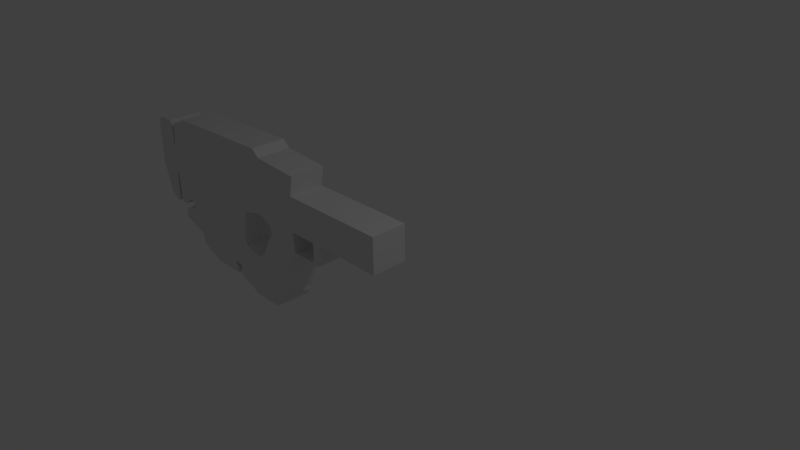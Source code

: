 # Source: rifle.blend  (saved by Blender 2.74.0; exported with 4.5.12 LTS)
import bpy
from mathutils import Matrix  # noqa: F401  (used for matrix-valued properties, if any)

bpy.ops.wm.read_factory_settings(use_empty=True)
scene = bpy.context.scene
scene.name = 'Scene'

# ---- collections
col_collection_1 = bpy.data.collections.new('Collection 1'); scene.collection.children.link(col_collection_1)

# ---- world
world_world = bpy.data.worlds.new('World'); scene.world = world_world
world_world.color = (0.05088, 0.05088, 0.05088)
world_world.use_sun_shadow = False
world_world.sun_shadow_jitter_overblur = 0.0
world_world.cycles.sampling_method = 'MANUAL'
world_world.cycles.sample_map_resolution = 256

# ---- cameras
cam_camera = bpy.data.cameras.new('Camera')
cam_camera.clip_end = 100.0
cam_camera.lens = 35.0
cam_camera.sensor_width = 32.0
cam_camera.sensor_height = 18.0
cam_camera.ortho_scale = 7.314
cam_camera.dof.focus_distance = 0.0
cam_camera.dof.aperture_fstop = 128.0

# ---- lights
light_lamp = bpy.data.lights.new('Lamp', 'POINT')
light_lamp.transmission_factor = 0.0
light_lamp.cutoff_distance = 30.0
light_lamp.energy = 100.0
light_lamp.shadow_buffer_clip_start = 1.001
light_lamp.shadow_soft_size = 0.1
light_lamp.shadow_maximum_resolution = 0.006
light_lamp.use_absolute_resolution = True
light_lamp.cycles.use_multiple_importance_sampling = False

# ---- meshes
me_cube_001 = bpy.data.meshes.new('Cube.001')
me_cube_001.from_pydata([(0.302, -0.2705, 0.4519), (0.302, -0.2705, -0.0899), (-4.372, -0.2705, 0.4519), (-4.372, -0.2705, -0.0899), (0.302, 0.0003676, -0.0899), (0.302, 0.0003676, 0.4519), (-4.372, 0.0003676, -0.0899), (-4.372, 0.0003676, 0.4519), (-4.113, -0.2705, -0.0899), (-4.113, -0.2705, 0.4519), (-4.113, 0.0003676, -0.0899), (-4.113, 0.0003676, 0.4519), (-4.233, -0.2705, 0.4519), (-4.233, 0.0003676, 0.4519), (-4.233, -0.2705, -0.0899), (-4.233, 0.0003676, -0.0899), (-2.198, -0.2705, -0.0899), (-2.198, 0.0003676, -0.0899), (-2.198, -0.2705, 0.4519), (-2.198, 0.0003676, 0.4519), (-2.083, -0.2705, -0.0899), (-2.083, 0.0003676, -0.0899), (-2.083, -0.2705, 0.4519), (-2.083, 0.0003676, 0.4519), (-4.339, -0.2705, 0.723), (-4.339, 0.0003676, 0.723), (-4.113, -0.2705, 0.7712), (-4.113, 0.0003676, 0.7712), (-4.233, -0.2705, 0.7648), (-4.233, 0.0003676, 0.7648), (-2.198, -0.2705, 0.9151), (-2.198, 0.0003676, 0.9151), (-2.069, -0.2705, 0.81), (-2.069, 0.0003676, 0.81), (-4.064, -0.2705, 0.4519), (-4.064, 0.0003676, 0.4519), (-4.064, -0.2705, -0.0899), (-4.064, 0.0003676, -0.0899), (-4.064, -0.2705, 0.8614), (-4.064, 0.0003676, 0.8614), (-2.588, -0.2705, -0.0899), (-2.588, 0.0003676, -0.0899), (-2.588, -0.2705, 0.4519), (-2.588, 0.0003676, 0.4519), (-2.588, -0.2705, 0.9039), (-2.588, 0.0003676, 0.9039), (-4.358, -0.2705, -0.5964), (-4.358, 0.0003676, -0.5964), (-4.113, -0.2705, -0.5104), (-4.113, 0.0003676, -0.5104), (-4.233, -0.2705, -0.5975), (-4.233, 0.0003676, -0.5975), (-4.064, -0.2705, -0.4892), (-4.064, 0.0003676, -0.4892), (-2.588, -0.2705, -0.5041), (-2.588, 0.0003676, -0.5041), (-3.984, -0.2705, 0.4519), (-3.984, 0.0003676, 0.4519), (-3.984, -0.2705, 0.8637), (-3.984, 0.0003676, 0.8637), (-3.984, -0.2705, -0.0899), (-3.984, 0.0003676, -0.0899), (-3.984, -0.2705, -0.49), (-3.984, 0.0003676, -0.49), (-2.573, -0.2705, -0.7262), (-2.573, 0.0003676, -0.7262), (-3.989, -0.2705, -0.9335), (-3.989, 0.0003676, -0.9335), (-3.986, -0.2705, -0.5991), (-3.986, 0.0003676, -0.5991), (-3.987, 0.0003676, -0.7266), (-3.987, -0.2705, -0.7266), (-3.986, -0.2705, -0.6698), (-3.986, 0.0003676, -0.6698), (-4.258, -0.2705, -0.8423), (-4.258, 0.0003676, -0.8423), (-4.072, -0.2705, -0.601), (-4.072, 0.0003676, -0.601), (-4.258, 0.0003676, -0.7238), (-4.258, -0.2705, -0.7238), (-4.206, -0.2705, -0.667), (-4.206, 0.0003676, -0.667), (-3.802, -0.2705, -1.16), (-3.802, 0.0003676, -1.16), (-3.291, -0.2705, -0.9322), (-3.291, 0.0003676, -0.9322), (-3.407, -0.2705, -1.326), (-3.805, 0.0003676, -0.9938), (-3.805, -0.2705, -0.9938), (-3.407, 0.0003676, -1.326), (-2.315, 0.0003676, -0.8119), (-2.315, -0.2705, -0.8119), (-3.29, 0.0003676, -1.029), (-3.29, -0.2705, -1.029), (-2.916, -0.2705, -0.9315), (-2.916, 0.0003676, -0.9315), (-2.916, -0.2705, -1.125), (-2.916, 0.0003676, -1.125), (-2.916, 0.0003676, -1.028), (-2.916, -0.2705, -1.028), (-2.864, -0.2705, -1.327), (-2.864, 0.0003676, -1.327), (-2.863, -0.2705, -1.236), (-2.863, 0.0003676, -1.236), (-2.918, 0.0003676, -1.181), (-2.918, -0.2705, -1.181), (-3.138, 0.0003676, -1.327), (-3.138, -0.2705, -1.327), (-2.783, -0.2705, -0.9312), (-2.783, 0.0003676, -0.9312), (-2.782, -0.2705, -1.17), (-2.782, 0.0003676, -1.17), (-2.783, -0.2705, -1.028), (-2.783, 0.0003676, -1.028), (-2.376, -0.2705, -1.49), (-2.376, 0.0003676, -1.49), (-2.782, -0.2705, -1.327), (-2.782, 0.0003676, -1.327), (-2.203, 0.0003676, -0.7974), (-2.203, -0.2705, -0.7974), (-2.054, -0.2705, -1.496), (-2.054, 0.0003676, -1.496), (-2.13, 0.0003676, -0.7134), (-1.875, 0.0003676, -1.493), (-2.13, -0.2705, -0.7134), (-1.875, -0.2705, -1.493), (-1.543, 0.0003676, -0.8124), (-1.787, -0.2705, -1.386), (-1.787, 0.0003676, -1.386), (-2.069, 0.0003676, -0.6057), (-2.069, -0.2705, -0.6057), (-1.785, -0.2705, -1.32), (-1.785, 0.0003676, -1.32), (-2.033, 0.0003676, -0.5402), (-2.033, -0.2705, -0.5402), (-1.307, 0.0003676, 0.7597), (-1.307, -0.2705, 0.7597), (-0.9271, 0.0003675, -0.3517), (-0.9271, -0.2705, -0.3517), (-0.8715, 0.0003675, -0.4395), (-2.528, -0.2705, -0.1668), (-2.528, 0.0003676, -0.1668), (-1.889, 0.0003675, -0.2491), (-1.889, -0.2705, -0.2491), (-1.356, -0.2705, -0.4293), (-1.356, 0.0003675, -0.4293), (-1.543, -0.2705, -0.8124), (-1.899, -0.2705, -0.3331), (-1.899, 0.0003676, -0.3331), (-1.896, 0.0003675, -0.2058), (-1.896, -0.2705, -0.2058), (-1.356, -0.2705, -0.4049), (-1.356, 0.0003675, -0.4049), (-0.9608, -0.2705, -0.4332), (-0.9608, 0.0003675, -0.4332), (-0.9686, -0.2705, -0.3971), (-0.9686, 0.0003675, -0.3971), (-0.8715, -0.2705, -0.4395), (-1.369, -0.2705, -0.0899), (-2.046, 0.0003675, -0.1084), (-0.787, 0.0003676, 0.4519), (-1.369, 0.0003676, -0.0899), (-0.9264, 0.0003675, -0.3086), (-0.9264, -0.2705, -0.3086), (-0.8034, 0.0003675, -0.3964), (-0.8034, -0.2705, -0.3964), (-0.9258, 0.0003676, -0.0899), (-0.9258, -0.2705, -0.0899), (-0.787, 0.0003676, -0.0899), (-0.787, -0.2705, -0.0899), (-4.398, -0.2705, 0.348), (-4.398, -0.2705, -0.0899), (-4.398, 0.0003676, -0.0899), (-4.398, 0.0003676, 0.348), (-4.408, -0.2705, 0.7223), (-4.453, -0.2705, -0.6056), (-4.453, 0.0003676, -0.6056), (-4.408, 0.0003676, 0.7223), (-4.457, -0.2705, 0.763), (-4.528, -0.2705, -0.6009), (-4.528, 0.0003676, -0.6009), (-4.457, 0.0003676, 0.763), (-4.68, -0.2705, 0.763), (-4.654, -0.2705, -0.5014), (-4.654, 0.0003676, -0.5014), (-4.68, 0.0003676, 0.763), (-4.778, -0.2705, 0.6937), (-4.8, -0.2705, -0.01683), (-4.8, 0.0003676, -0.01683), (-4.778, 0.0003676, 0.6937), (-1.369, -0.2705, 0.4519), (-1.369, 0.0003676, 0.4519), (-0.787, -0.2705, 0.4519), (-0.9258, -0.2705, 0.4519), (-0.9258, 0.0003676, 0.4519)], [], [(12, 2, 3, 14), (5, 0, 1, 4), (7, 6, 172, 173), (0, 5, 160, 192), (11, 13, 29, 27), (18, 22, 32, 30), (10, 37, 53, 49), (15, 13, 11, 10), (34, 9, 8, 36), (6, 7, 13, 15), (60, 36, 52, 62), (23, 19, 31, 33), (9, 12, 14, 8), (22, 18, 16, 20), (22, 23, 33, 32), (40, 41, 17, 16), (41, 43, 19, 17), (21, 161, 158, 20), (16, 17, 21, 20), (17, 19, 23, 21), (28, 29, 25, 24), (38, 39, 27, 26), (26, 27, 29, 28), (32, 33, 31, 30), (12, 9, 26, 28), (35, 11, 27, 39), (42, 18, 30, 44), (13, 7, 25, 29), (7, 2, 24, 25), (2, 12, 28, 24), (9, 34, 38, 26), (57, 35, 39, 59), (58, 59, 39, 38), (10, 11, 35, 37), (61, 41, 55, 63), (56, 34, 36, 60), (18, 42, 40, 16), (30, 31, 45, 44), (19, 43, 45, 31), (56, 42, 44, 58), (61, 57, 43, 41), (41, 40, 54, 55), (50, 51, 49, 48), (46, 47, 51, 50), (48, 49, 53, 52), (66, 71, 79, 74), (36, 8, 48, 52), (6, 15, 51, 47), (14, 3, 46, 50), (15, 10, 49, 51), (8, 14, 50, 48), (3, 6, 47, 46), (52, 53, 63, 62), (37, 35, 57, 61), (34, 56, 58, 38), (42, 56, 60, 40), (37, 61, 63, 53), (44, 45, 59, 58), (43, 57, 59, 45), (40, 60, 62, 54), (88, 87, 83, 82), (64, 65, 55, 54), (93, 88, 82, 86), (91, 114, 120, 119), (110, 111, 117, 116), (62, 63, 69, 68), (71, 72, 80, 79), (69, 73, 81, 77), (55, 65, 109, 95, 85, 67, 70, 73, 69, 63), (72, 71, 66, 84, 94, 108, 64, 54, 62, 68), (79, 78, 75, 74), (80, 81, 78, 79), (76, 77, 81, 80), (73, 70, 78, 81), (68, 69, 77, 76), (72, 68, 76, 80), (70, 67, 75, 78), (67, 66, 74, 75), (82, 83, 89, 86), (65, 64, 91, 90), (87, 92, 89, 83), (67, 85, 92, 87), (109, 65, 90, 113), (99, 93, 86, 96), (94, 84, 93, 99), (84, 66, 88, 93), (66, 67, 87, 88), (108, 94, 99, 112), (112, 99, 96, 110), (85, 95, 98, 92), (104, 105, 102, 103), (92, 98, 97, 89), (100, 101, 103, 102), (106, 104, 103, 101), (105, 107, 100, 102), (107, 106, 101, 100), (86, 89, 106, 107), (96, 86, 107, 105), (89, 97, 104, 106), (97, 96, 105, 104), (90, 115, 117, 111, 113), (64, 108, 112, 91), (95, 109, 113, 98), (96, 97, 111, 110), (98, 113, 111, 97), (116, 117, 115, 114), (110, 116, 114, 91, 112), (115, 90, 118, 121), (114, 115, 121, 120), (90, 91, 119, 118), (121, 118, 122, 123), (147, 148, 142, 143), (130, 129, 133, 134), (127, 128, 132, 131), (132, 133, 148, 126), (190, 191, 135, 136), (152, 149, 159, 161), (151, 150, 20, 158), (137, 138, 163, 162), (141, 17, 16, 140), (55, 141, 140, 54), (140, 40, 54), (41, 141, 55), (40, 140, 16), (141, 41, 17), (149, 159, 21), (145, 142, 149, 152), (134, 133, 148, 147), (143, 142, 149, 150), (22, 190, 136, 32), (145, 152, 156, 154), (154, 156, 137, 139), (152, 151, 155, 156), (150, 149, 21, 20), (190, 22, 20, 158), (144, 151, 155, 153), (191, 23, 33, 135), (23, 191, 161, 21), (144, 143, 150, 151), (162, 163, 167, 166), (126, 148, 142, 145), (139, 137, 162, 164), (169, 168, 166, 167), (146, 147, 143, 144), (164, 162, 166, 168), (173, 172, 176, 177), (2, 7, 173, 170), (3, 2, 170, 171), (6, 3, 171, 172), (177, 176, 180, 181), (170, 173, 177, 174), (171, 170, 174, 175), (172, 171, 175, 176), (181, 180, 184, 185), (174, 177, 181, 178), (175, 174, 178, 179), (176, 175, 179, 180), (185, 184, 188, 189), (178, 181, 185, 182), (179, 178, 182, 183), (180, 179, 183, 184), (186, 189, 188, 187), (182, 185, 189, 186), (183, 182, 186, 187), (184, 183, 187, 188), (193, 194, 191, 190), (192, 193, 167, 169), (168, 4, 1, 169), (158, 161, 152, 151), (161, 166, 167, 158), (160, 5, 4, 168), (191, 194, 166, 161), (192, 160, 194, 193), (0, 192, 169, 1), (193, 190, 158, 167), (194, 160, 168, 166), (153, 154, 139, 157), (156, 155, 138, 137), (138, 157, 165), (144, 145, 154, 153), (155, 138, 157, 153), (157, 139, 164, 165), (165, 164, 168, 169), (165, 163, 138), (167, 163, 165, 169), (119, 120, 125, 124), (125, 124, 130, 127), (120, 121, 123, 125), (118, 119, 124, 122), (127, 130, 134, 131), (124, 122, 129, 130), (123, 122, 129, 128), (125, 123, 128, 127), (131, 134, 147, 146), (128, 129, 133, 132), (146, 126, 145, 144), (131, 132, 126, 146), (136, 135, 33, 32)])
me_cube_001.use_remesh_preserve_volume = False
me_cube_001.use_remesh_preserve_attributes = False
me_cube_001.use_mirror_vertex_groups = False
me_cube_001.update()

# ---- objects
ob_cube = bpy.data.objects.new('Cube', me_cube_001)
ob_lamp = bpy.data.objects.new('Lamp', light_lamp)
ob_camera = bpy.data.objects.new('Camera', cam_camera)

# ---- transforms, parenting, visibility, modifiers, constraints
ob_cube.location = (0.0, 0.0, 0.0)
ob_cube.lineart.crease_threshold = 0.0
_m = ob_cube.modifiers.new('Mirror', 'MIRROR')
_m.use_axis = (False, True, False)
ob_lamp.location = (4.076, 1.005, 5.904)
ob_lamp.rotation_euler = (0.6503, 0.05522, 1.866)
ob_lamp.lock_rotations_4d = False
ob_lamp.empty_display_type = 'ARROWS'
ob_lamp.color = (0.0, 0.0, 0.0, 0.0)
ob_lamp.lineart.crease_threshold = 0.0
ob_camera.location = (7.481, -6.508, 5.344)
ob_camera.rotation_euler = (1.109, 0.01082, 0.8149)
ob_camera.lock_rotations_4d = False
ob_camera.empty_display_type = 'ARROWS'
ob_camera.color = (0.0, 0.0, 0.0, 0.0)
ob_camera.display_type = 'WIRE'
ob_camera.lineart.crease_threshold = 0.0

# ---- collection membership
col_collection_1.objects.link(ob_cube)
col_collection_1.objects.link(ob_lamp)
col_collection_1.objects.link(ob_camera)

# ---- scene / render settings (as saved in the file)
scene.camera = ob_camera
scene.frame_start = 1; scene.frame_end = 250; scene.frame_set(1)
scene.render.engine = 'BLENDER_EEVEE_NEXT'
scene.render.resolution_percentage = 50
scene.render.dither_intensity = 0.0
scene.cycles.use_denoising = False
scene.cycles.samples = 10
scene.cycles.sampling_pattern = 'TABULATED_SOBOL'
scene.cycles.light_sampling_threshold = 0.0
scene.cycles.use_adaptive_sampling = False
scene.cycles.use_light_tree = False
scene.cycles.blur_glossy = 0.0
scene.cycles.pixel_filter_type = 'GAUSSIAN'
scene.cycles.sample_clamp_indirect = 0.0
scene.view_settings.view_transform = 'Standard'
bpy.context.view_layer.update()
